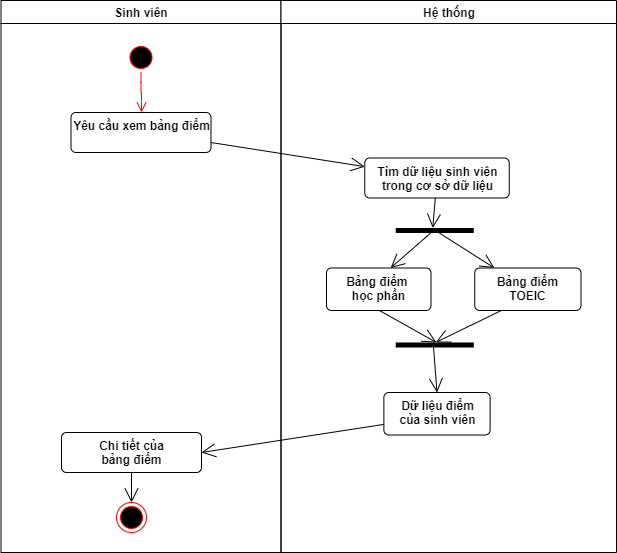

The diagram above was exported from draw.io. Its source (the exported page's mxGraphModel, read from the mxfile embedded in the PNG):
<mxGraphModel dx="1019" dy="503" grid="1" gridSize="10" guides="1" tooltips="1" connect="1" arrows="1" fold="1" page="1" pageScale="1" pageWidth="1169" pageHeight="826" background="#ffffff" math="0" shadow="0">
  <root>
    <mxCell id="0" />
    <mxCell id="1" parent="0" />
    <mxCell id="2" value="Sinh viên" style="swimlane;whiteSpace=wrap;fontStyle=1" parent="1" vertex="1">
      <mxGeometry x="164.5" y="128" width="280" height="552" as="geometry" />
    </mxCell>
    <mxCell id="8UlKio5sxyrmxS4qIeQ--41" value="" style="ellipse;html=1;shape=startState;fillColor=#000000;strokeColor=#ff0000;fontStyle=1" parent="2" vertex="1">
      <mxGeometry x="125" y="42" width="30" height="30" as="geometry" />
    </mxCell>
    <mxCell id="8UlKio5sxyrmxS4qIeQ--42" value="" style="edgeStyle=orthogonalEdgeStyle;html=1;verticalAlign=bottom;endArrow=open;endSize=8;strokeColor=#ff0000;fontStyle=1" parent="2" source="8UlKio5sxyrmxS4qIeQ--41" edge="1">
      <mxGeometry relative="1" as="geometry">
        <mxPoint x="140.5" y="112" as="targetPoint" />
      </mxGeometry>
    </mxCell>
    <mxCell id="8UlKio5sxyrmxS4qIeQ--43" value="Yêu cầu xem bảng điểm" style="html=1;align=center;verticalAlign=top;rounded=1;absoluteArcSize=1;arcSize=10;dashed=0;fontStyle=1" parent="2" vertex="1">
      <mxGeometry x="70" y="112" width="140" height="40" as="geometry" />
    </mxCell>
    <mxCell id="8UlKio5sxyrmxS4qIeQ--82" value="" style="ellipse;html=1;shape=endState;fillColor=#000000;strokeColor=#ff0000;fontStyle=1" parent="2" vertex="1">
      <mxGeometry x="115.5" y="502" width="30" height="30" as="geometry" />
    </mxCell>
    <mxCell id="8UlKio5sxyrmxS4qIeQ--159" value="Chi tiết của&lt;br&gt;bảng điểm" style="html=1;align=center;verticalAlign=top;rounded=1;absoluteArcSize=1;arcSize=10;dashed=0;fontStyle=1" parent="2" vertex="1">
      <mxGeometry x="60.5" y="432" width="140" height="40" as="geometry" />
    </mxCell>
    <mxCell id="8UlKio5sxyrmxS4qIeQ--160" value="" style="endArrow=open;endFill=1;endSize=12;html=1;exitX=0.5;exitY=1;exitDx=0;exitDy=0;fontStyle=1" parent="2" source="8UlKio5sxyrmxS4qIeQ--159" target="8UlKio5sxyrmxS4qIeQ--82" edge="1">
      <mxGeometry width="160" relative="1" as="geometry">
        <mxPoint x="175.5" y="502" as="sourcePoint" />
        <mxPoint x="335.5" y="502" as="targetPoint" />
      </mxGeometry>
    </mxCell>
    <mxCell id="3" value="Hệ thống" style="swimlane;whiteSpace=wrap;fontStyle=1" parent="1" vertex="1">
      <mxGeometry x="444.5" y="128" width="335.5" height="552" as="geometry" />
    </mxCell>
    <mxCell id="8UlKio5sxyrmxS4qIeQ--116" value="Tìm dữ liệu sinh viên&lt;br&gt;trong cơ sở dữ liệu" style="html=1;align=center;verticalAlign=top;rounded=1;absoluteArcSize=1;arcSize=10;dashed=0;fontStyle=1" parent="3" vertex="1">
      <mxGeometry x="83.75" y="157.5" width="144.5" height="40" as="geometry" />
    </mxCell>
    <mxCell id="8UlKio5sxyrmxS4qIeQ--119" value="" style="html=1;points=[];perimeter=orthogonalPerimeter;fillColor=#000000;strokeColor=none;direction=south;fontStyle=1" parent="3" vertex="1">
      <mxGeometry x="114.75" y="227.5" width="78" height="5" as="geometry" />
    </mxCell>
    <mxCell id="8UlKio5sxyrmxS4qIeQ--120" value="" style="endArrow=open;endFill=1;endSize=12;html=1;fontStyle=1" parent="3" source="8UlKio5sxyrmxS4qIeQ--116" edge="1">
      <mxGeometry width="160" relative="1" as="geometry">
        <mxPoint x="73.75" y="267.5" as="sourcePoint" />
        <mxPoint x="151.75" y="227.5" as="targetPoint" />
      </mxGeometry>
    </mxCell>
    <mxCell id="8UlKio5sxyrmxS4qIeQ--122" value="Bảng điểm&lt;br&gt;TOEIC" style="html=1;align=center;verticalAlign=top;rounded=1;absoluteArcSize=1;arcSize=10;dashed=0;fontStyle=1" parent="3" vertex="1">
      <mxGeometry x="193.75" y="267.5" width="106.25" height="42.5" as="geometry" />
    </mxCell>
    <mxCell id="8UlKio5sxyrmxS4qIeQ--128" value="" style="endArrow=open;endFill=1;endSize=12;html=1;entryX=0;entryY=0.478;entryDx=0;entryDy=0;entryPerimeter=0;fontStyle=1" parent="3" target="8UlKio5sxyrmxS4qIeQ--155" edge="1">
      <mxGeometry width="160" relative="1" as="geometry">
        <mxPoint x="90.40073529411757" y="305.5" as="sourcePoint" />
        <mxPoint x="89.36999999999989" y="338.18000000000006" as="targetPoint" />
      </mxGeometry>
    </mxCell>
    <mxCell id="8UlKio5sxyrmxS4qIeQ--140" value="" style="endArrow=open;endFill=1;endSize=12;html=1;exitX=1.025;exitY=0.439;exitDx=0;exitDy=0;exitPerimeter=0;fontStyle=1" parent="3" source="8UlKio5sxyrmxS4qIeQ--119" target="8UlKio5sxyrmxS4qIeQ--122" edge="1">
      <mxGeometry width="160" relative="1" as="geometry">
        <mxPoint x="153.75" y="317.5" as="sourcePoint" />
        <mxPoint x="313.75" y="317.5" as="targetPoint" />
      </mxGeometry>
    </mxCell>
    <mxCell id="8UlKio5sxyrmxS4qIeQ--141" value="" style="endArrow=open;endFill=1;endSize=12;html=1;exitX=0.803;exitY=0.538;exitDx=0;exitDy=0;exitPerimeter=0;entryX=0.75;entryY=0;entryDx=0;entryDy=0;fontStyle=1" parent="3" source="8UlKio5sxyrmxS4qIeQ--119" edge="1">
      <mxGeometry width="160" relative="1" as="geometry">
        <mxPoint x="213.75" y="337.5" as="sourcePoint" />
        <mxPoint x="109.625" y="267.5" as="targetPoint" />
      </mxGeometry>
    </mxCell>
    <mxCell id="8UlKio5sxyrmxS4qIeQ--154" value="Bảng điểm&amp;nbsp;&lt;br&gt;học phần" style="html=1;align=center;verticalAlign=top;rounded=1;absoluteArcSize=1;arcSize=10;dashed=0;fontStyle=1" parent="3" vertex="1">
      <mxGeometry x="45.5" y="267.5" width="104.5" height="42.5" as="geometry" />
    </mxCell>
    <mxCell id="8UlKio5sxyrmxS4qIeQ--155" value="" style="html=1;points=[];perimeter=orthogonalPerimeter;fillColor=#000000;strokeColor=none;direction=south;fontStyle=1" parent="3" vertex="1">
      <mxGeometry x="114.75" y="342" width="78" height="5" as="geometry" />
    </mxCell>
    <mxCell id="8UlKio5sxyrmxS4qIeQ--156" value="" style="endArrow=open;endFill=1;endSize=12;html=1;exitX=0.25;exitY=1;exitDx=0;exitDy=0;entryX=-0.019;entryY=0.487;entryDx=0;entryDy=0;entryPerimeter=0;fontStyle=1" parent="3" source="8UlKio5sxyrmxS4qIeQ--122" target="8UlKio5sxyrmxS4qIeQ--155" edge="1">
      <mxGeometry width="160" relative="1" as="geometry">
        <mxPoint x="145.5" y="412" as="sourcePoint" />
        <mxPoint x="305.5" y="412" as="targetPoint" />
      </mxGeometry>
    </mxCell>
    <mxCell id="8UlKio5sxyrmxS4qIeQ--157" value="Dữ liệu điểm&lt;br&gt;của sinh viên" style="html=1;align=center;verticalAlign=top;rounded=1;absoluteArcSize=1;arcSize=10;dashed=0;fontStyle=1" parent="3" vertex="1">
      <mxGeometry x="102.88" y="392" width="106.25" height="42.5" as="geometry" />
    </mxCell>
    <mxCell id="8UlKio5sxyrmxS4qIeQ--158" value="" style="endArrow=open;endFill=1;endSize=12;html=1;exitX=0.869;exitY=0.516;exitDx=0;exitDy=0;exitPerimeter=0;entryX=0.5;entryY=0;entryDx=0;entryDy=0;fontStyle=1" parent="3" source="8UlKio5sxyrmxS4qIeQ--155" target="8UlKio5sxyrmxS4qIeQ--157" edge="1">
      <mxGeometry width="160" relative="1" as="geometry">
        <mxPoint x="175.5" y="472" as="sourcePoint" />
        <mxPoint x="335.5" y="472" as="targetPoint" />
      </mxGeometry>
    </mxCell>
    <mxCell id="8UlKio5sxyrmxS4qIeQ--161" value="" style="endArrow=open;endFill=1;endSize=12;html=1;exitX=0;exitY=0.75;exitDx=0;exitDy=0;entryX=1;entryY=0.5;entryDx=0;entryDy=0;fontStyle=1" parent="1" source="8UlKio5sxyrmxS4qIeQ--157" target="8UlKio5sxyrmxS4qIeQ--159" edge="1">
      <mxGeometry width="160" relative="1" as="geometry">
        <mxPoint x="500" y="620" as="sourcePoint" />
        <mxPoint x="660" y="620" as="targetPoint" />
      </mxGeometry>
    </mxCell>
    <mxCell id="8UlKio5sxyrmxS4qIeQ--162" value="" style="endArrow=open;endFill=1;endSize=12;html=1;exitX=1;exitY=0.75;exitDx=0;exitDy=0;fontStyle=1" parent="1" source="8UlKio5sxyrmxS4qIeQ--43" target="8UlKio5sxyrmxS4qIeQ--116" edge="1">
      <mxGeometry width="160" relative="1" as="geometry">
        <mxPoint x="290" y="340" as="sourcePoint" />
        <mxPoint x="450" y="340" as="targetPoint" />
      </mxGeometry>
    </mxCell>
  </root>
</mxGraphModel>